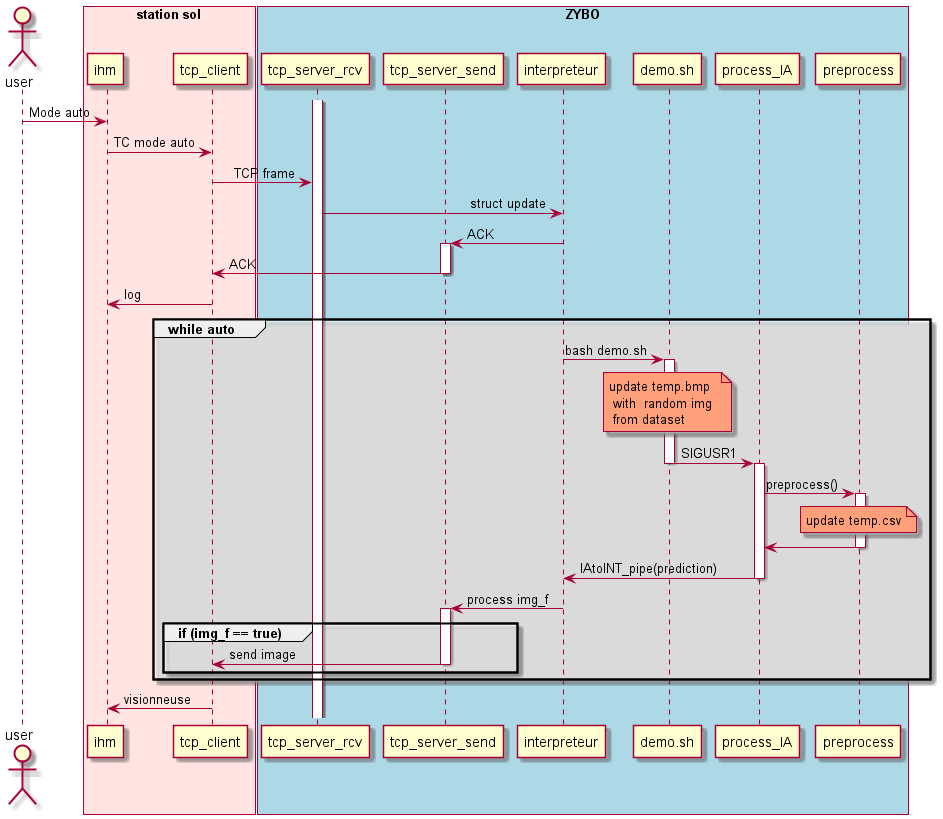

The diagram above was rendered by PlantUML. Its source (embedded in the PNG):
@startuml Sequence_mode_auto

skinparam SequenceGroupBodyBackgroundColor #FFFFFF90
skinparam SequenceMessageAlign reverseDirection

actor user order 1

box "ZYBO" #LightBlue
    participant tcp_server_rcv as server_rcv order 4
    participant tcp_server_send as server_send order 5
    participant interpreteur as int order 6
    participant demo.sh as script order 7
    participant process_IA as ia order 8
    participant preprocess as pr order 9
end box

box "station sol" #MistyRose
    participant ihm as ihm order 2
    participant tcp_client as client order 3
end box

activate server_rcv
user -> ihm : Mode auto
ihm -> client : TC mode auto
client -> server_rcv : TCP frame
server_rcv -> int : struct update
int -> server_send : ACK 
activate server_send
server_send -> client : ACK
deactivate server_send
client -> ihm : log
    group while auto
        int -> script : bash demo.sh
        activate script 
        note over script #LightSalmon:  update temp.bmp \n with  random img \n from dataset
        script -> ia : SIGUSR1
        deactivate script
        activate ia 
        ia -> pr : preprocess()
        activate pr 
        note over pr #LightSalmon : update temp.csv 
        ' pr -> pr : update temp.csv
        pr -> ia
        deactivate pr 
        ia -> int : IAtoINT_pipe(prediction)
        deactivate ia
        int -> server_send : process img_f
        group if (img_f == true)
            activate server_send
            server_send -> client : send image
            deactivate server_send
        end
    end
    client -> ihm : visionneuse
@enduml